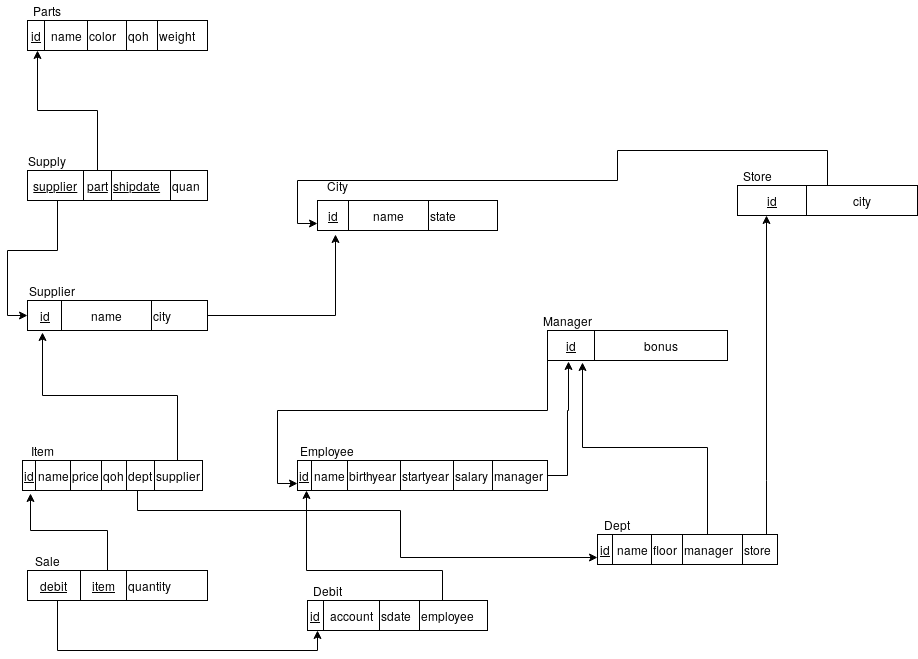

The diagram above was exported from draw.io. Its source (the exported page's mxGraphModel, read from the mxfile embedded in the PNG):
<mxGraphModel dx="698" dy="912" grid="1" gridSize="10" guides="1" tooltips="1" connect="1" arrows="1" fold="1" page="1" pageScale="1" pageWidth="827" pageHeight="1169" math="0" shadow="0">
  <root>
    <mxCell id="0" />
    <mxCell id="1" parent="0" />
    <mxCell id="f37IGXyw65pJOYU_m1HP-1" value="&lt;table style=&quot;width: 100% ; height: 100% ; border-collapse: collapse&quot; width=&quot;100%&quot; border=&quot;1&quot;&gt;&lt;tbody&gt;&lt;tr&gt;&lt;td align=&quot;center&quot;&gt;&lt;u&gt;id&lt;/u&gt;&lt;br&gt;&lt;/td&gt;&lt;td align=&quot;center&quot;&gt;name&lt;br&gt;&lt;/td&gt;&lt;td&gt;color&lt;br&gt;&lt;/td&gt;&lt;td&gt;qoh&lt;br&gt;&lt;/td&gt;&lt;td&gt;weight&lt;br&gt;&lt;/td&gt;&lt;/tr&gt;&lt;/tbody&gt;&lt;/table&gt;" style="text;html=1;strokeColor=none;fillColor=none;overflow=fill;" vertex="1" parent="1">
      <mxGeometry x="40" y="70" width="180" height="30" as="geometry" />
    </mxCell>
    <mxCell id="f37IGXyw65pJOYU_m1HP-2" value="Parts" style="text;html=1;align=center;verticalAlign=middle;resizable=0;points=[];;autosize=1;" vertex="1" parent="1">
      <mxGeometry x="40" y="50" width="40" height="20" as="geometry" />
    </mxCell>
    <mxCell id="f37IGXyw65pJOYU_m1HP-7" style="edgeStyle=orthogonalEdgeStyle;rounded=0;orthogonalLoop=1;jettySize=auto;html=1;entryX=0.056;entryY=1;entryDx=0;entryDy=0;entryPerimeter=0;" edge="1" parent="1" source="f37IGXyw65pJOYU_m1HP-5" target="f37IGXyw65pJOYU_m1HP-1">
      <mxGeometry relative="1" as="geometry">
        <Array as="points">
          <mxPoint x="110" y="160" />
          <mxPoint x="50" y="160" />
        </Array>
      </mxGeometry>
    </mxCell>
    <mxCell id="f37IGXyw65pJOYU_m1HP-10" style="edgeStyle=orthogonalEdgeStyle;rounded=0;orthogonalLoop=1;jettySize=auto;html=1;entryX=0;entryY=0.5;entryDx=0;entryDy=0;" edge="1" parent="1" source="f37IGXyw65pJOYU_m1HP-5" target="f37IGXyw65pJOYU_m1HP-8">
      <mxGeometry relative="1" as="geometry">
        <Array as="points">
          <mxPoint x="70" y="300" />
          <mxPoint x="20" y="300" />
          <mxPoint x="20" y="365" />
        </Array>
      </mxGeometry>
    </mxCell>
    <mxCell id="f37IGXyw65pJOYU_m1HP-5" value="&lt;table style=&quot;width: 100% ; height: 100% ; border-collapse: collapse&quot; width=&quot;100%&quot; border=&quot;1&quot;&gt;&lt;tbody&gt;&lt;tr&gt;&lt;td align=&quot;center&quot;&gt;&lt;u&gt;supplier&lt;/u&gt;&lt;br&gt;&lt;/td&gt;&lt;td align=&quot;center&quot;&gt;&lt;u&gt;part&lt;/u&gt;&lt;br&gt;&lt;/td&gt;&lt;td&gt;&lt;u&gt;shipdate&lt;/u&gt;&lt;br&gt;&lt;/td&gt;&lt;td&gt;quan&lt;br&gt;&lt;/td&gt;&lt;/tr&gt;&lt;/tbody&gt;&lt;/table&gt;" style="text;html=1;strokeColor=none;fillColor=none;overflow=fill;" vertex="1" parent="1">
      <mxGeometry x="40" y="220" width="180" height="30" as="geometry" />
    </mxCell>
    <mxCell id="f37IGXyw65pJOYU_m1HP-6" value="Supply" style="text;html=1;align=center;verticalAlign=middle;resizable=0;points=[];;autosize=1;" vertex="1" parent="1">
      <mxGeometry x="35" y="200" width="50" height="20" as="geometry" />
    </mxCell>
    <mxCell id="f37IGXyw65pJOYU_m1HP-13" style="edgeStyle=orthogonalEdgeStyle;rounded=0;orthogonalLoop=1;jettySize=auto;html=1;entryX=0.1;entryY=1.133;entryDx=0;entryDy=0;entryPerimeter=0;" edge="1" parent="1" source="f37IGXyw65pJOYU_m1HP-8" target="f37IGXyw65pJOYU_m1HP-11">
      <mxGeometry relative="1" as="geometry" />
    </mxCell>
    <mxCell id="f37IGXyw65pJOYU_m1HP-8" value="&lt;table style=&quot;width: 100% ; height: 100% ; border-collapse: collapse&quot; width=&quot;100%&quot; border=&quot;1&quot;&gt;&lt;tbody&gt;&lt;tr&gt;&lt;td align=&quot;center&quot;&gt;&lt;u&gt;id&lt;/u&gt;&lt;br&gt;&lt;/td&gt;&lt;td align=&quot;center&quot;&gt;name&lt;br&gt;&lt;/td&gt;&lt;td&gt;city&lt;br&gt;&lt;/td&gt;&lt;/tr&gt;&lt;/tbody&gt;&lt;/table&gt;" style="text;html=1;strokeColor=none;fillColor=none;overflow=fill;" vertex="1" parent="1">
      <mxGeometry x="40" y="350" width="180" height="30" as="geometry" />
    </mxCell>
    <mxCell id="f37IGXyw65pJOYU_m1HP-9" value="Supplier" style="text;html=1;align=center;verticalAlign=middle;resizable=0;points=[];;autosize=1;" vertex="1" parent="1">
      <mxGeometry x="35" y="330" width="60" height="20" as="geometry" />
    </mxCell>
    <mxCell id="f37IGXyw65pJOYU_m1HP-11" value="&lt;table style=&quot;width: 100% ; height: 100% ; border-collapse: collapse&quot; width=&quot;100%&quot; border=&quot;1&quot;&gt;&lt;tbody&gt;&lt;tr&gt;&lt;td align=&quot;center&quot;&gt;&lt;u&gt;id&lt;/u&gt;&lt;br&gt;&lt;/td&gt;&lt;td align=&quot;center&quot;&gt;name&lt;br&gt;&lt;/td&gt;&lt;td&gt;state&lt;br&gt;&lt;/td&gt;&lt;/tr&gt;&lt;/tbody&gt;&lt;/table&gt;" style="text;html=1;strokeColor=none;fillColor=none;overflow=fill;" vertex="1" parent="1">
      <mxGeometry x="330" y="250" width="180" height="30" as="geometry" />
    </mxCell>
    <mxCell id="f37IGXyw65pJOYU_m1HP-12" value="City" style="text;html=1;align=center;verticalAlign=middle;resizable=0;points=[];;autosize=1;" vertex="1" parent="1">
      <mxGeometry x="330" y="225" width="40" height="20" as="geometry" />
    </mxCell>
    <mxCell id="f37IGXyw65pJOYU_m1HP-16" style="edgeStyle=orthogonalEdgeStyle;rounded=0;orthogonalLoop=1;jettySize=auto;html=1;entryX=0.083;entryY=1.067;entryDx=0;entryDy=0;entryPerimeter=0;" edge="1" parent="1" source="f37IGXyw65pJOYU_m1HP-14" target="f37IGXyw65pJOYU_m1HP-8">
      <mxGeometry relative="1" as="geometry">
        <mxPoint x="125" y="430" as="targetPoint" />
        <Array as="points">
          <mxPoint x="190" y="445" />
          <mxPoint x="55" y="445" />
        </Array>
      </mxGeometry>
    </mxCell>
    <mxCell id="f37IGXyw65pJOYU_m1HP-34" style="edgeStyle=orthogonalEdgeStyle;rounded=0;orthogonalLoop=1;jettySize=auto;html=1;entryX=0;entryY=0.75;entryDx=0;entryDy=0;" edge="1" parent="1" source="f37IGXyw65pJOYU_m1HP-14" target="f37IGXyw65pJOYU_m1HP-31">
      <mxGeometry relative="1" as="geometry">
        <Array as="points">
          <mxPoint x="150" y="560" />
          <mxPoint x="413" y="560" />
          <mxPoint x="413" y="607" />
        </Array>
      </mxGeometry>
    </mxCell>
    <mxCell id="f37IGXyw65pJOYU_m1HP-14" value="&lt;table style=&quot;width: 100% ; height: 100% ; border-collapse: collapse&quot; width=&quot;100%&quot; border=&quot;1&quot;&gt;&lt;tbody&gt;&lt;tr&gt;&lt;td align=&quot;center&quot;&gt;&lt;u&gt;id&lt;/u&gt;&lt;br&gt;&lt;/td&gt;&lt;td align=&quot;center&quot;&gt;name&lt;br&gt;&lt;/td&gt;&lt;td&gt;price&lt;br&gt;&lt;/td&gt;&lt;td&gt;qoh&lt;br&gt;&lt;/td&gt;&lt;td&gt;dept&lt;br&gt;&lt;/td&gt;&lt;td&gt;supplier&lt;br&gt;&lt;/td&gt;&lt;/tr&gt;&lt;/tbody&gt;&lt;/table&gt;" style="text;html=1;strokeColor=none;fillColor=none;overflow=fill;" vertex="1" parent="1">
      <mxGeometry x="35" y="510" width="180" height="30" as="geometry" />
    </mxCell>
    <mxCell id="f37IGXyw65pJOYU_m1HP-15" value="Item" style="text;html=1;align=center;verticalAlign=middle;resizable=0;points=[];;autosize=1;" vertex="1" parent="1">
      <mxGeometry x="35" y="490" width="40" height="20" as="geometry" />
    </mxCell>
    <mxCell id="f37IGXyw65pJOYU_m1HP-19" style="edgeStyle=orthogonalEdgeStyle;rounded=0;orthogonalLoop=1;jettySize=auto;html=1;entryX=0.044;entryY=1.1;entryDx=0;entryDy=0;entryPerimeter=0;" edge="1" parent="1" source="f37IGXyw65pJOYU_m1HP-17" target="f37IGXyw65pJOYU_m1HP-14">
      <mxGeometry relative="1" as="geometry">
        <Array as="points">
          <mxPoint x="120" y="580" />
          <mxPoint x="43" y="580" />
        </Array>
      </mxGeometry>
    </mxCell>
    <mxCell id="f37IGXyw65pJOYU_m1HP-22" style="edgeStyle=orthogonalEdgeStyle;rounded=0;orthogonalLoop=1;jettySize=auto;html=1;entryX=0.056;entryY=1;entryDx=0;entryDy=0;entryPerimeter=0;" edge="1" parent="1" source="f37IGXyw65pJOYU_m1HP-17" target="f37IGXyw65pJOYU_m1HP-20">
      <mxGeometry relative="1" as="geometry">
        <Array as="points">
          <mxPoint x="70" y="700" />
          <mxPoint x="330" y="700" />
        </Array>
      </mxGeometry>
    </mxCell>
    <mxCell id="f37IGXyw65pJOYU_m1HP-17" value="&lt;table style=&quot;width: 100% ; height: 100% ; border-collapse: collapse&quot; width=&quot;100%&quot; border=&quot;1&quot;&gt;&lt;tbody&gt;&lt;tr&gt;&lt;td align=&quot;center&quot;&gt;&lt;u&gt;debit&lt;/u&gt;&lt;br&gt;&lt;/td&gt;&lt;td align=&quot;center&quot;&gt;&lt;u&gt;item&lt;/u&gt;&lt;br&gt;&lt;/td&gt;&lt;td&gt;quantity&lt;br&gt;&lt;/td&gt;&lt;/tr&gt;&lt;/tbody&gt;&lt;/table&gt;" style="text;html=1;strokeColor=none;fillColor=none;overflow=fill;" vertex="1" parent="1">
      <mxGeometry x="40" y="620" width="180" height="30" as="geometry" />
    </mxCell>
    <mxCell id="f37IGXyw65pJOYU_m1HP-18" value="Sale" style="text;html=1;align=center;verticalAlign=middle;resizable=0;points=[];;autosize=1;" vertex="1" parent="1">
      <mxGeometry x="40" y="600" width="40" height="20" as="geometry" />
    </mxCell>
    <mxCell id="f37IGXyw65pJOYU_m1HP-39" style="edgeStyle=orthogonalEdgeStyle;rounded=0;orthogonalLoop=1;jettySize=auto;html=1;exitX=0.75;exitY=0;exitDx=0;exitDy=0;entryX=0.036;entryY=1;entryDx=0;entryDy=0;entryPerimeter=0;" edge="1" parent="1" source="f37IGXyw65pJOYU_m1HP-20" target="f37IGXyw65pJOYU_m1HP-23">
      <mxGeometry relative="1" as="geometry">
        <Array as="points">
          <mxPoint x="455" y="620" />
          <mxPoint x="319" y="620" />
        </Array>
      </mxGeometry>
    </mxCell>
    <mxCell id="f37IGXyw65pJOYU_m1HP-20" value="&lt;table style=&quot;width: 100% ; height: 100% ; border-collapse: collapse&quot; width=&quot;100%&quot; border=&quot;1&quot;&gt;&lt;tbody&gt;&lt;tr&gt;&lt;td align=&quot;center&quot;&gt;&lt;u&gt;id&lt;/u&gt;&lt;br&gt;&lt;/td&gt;&lt;td align=&quot;center&quot;&gt;account&lt;br&gt;&lt;/td&gt;&lt;td&gt;sdate&lt;br&gt;&lt;/td&gt;&lt;td&gt;employee&lt;br&gt;&lt;/td&gt;&lt;/tr&gt;&lt;/tbody&gt;&lt;/table&gt;" style="text;html=1;strokeColor=none;fillColor=none;overflow=fill;" vertex="1" parent="1">
      <mxGeometry x="320" y="650" width="180" height="30" as="geometry" />
    </mxCell>
    <mxCell id="f37IGXyw65pJOYU_m1HP-21" value="Debit" style="text;html=1;align=center;verticalAlign=middle;resizable=0;points=[];;autosize=1;" vertex="1" parent="1">
      <mxGeometry x="320" y="630" width="40" height="20" as="geometry" />
    </mxCell>
    <mxCell id="f37IGXyw65pJOYU_m1HP-30" style="edgeStyle=orthogonalEdgeStyle;rounded=0;orthogonalLoop=1;jettySize=auto;html=1;entryX=0.117;entryY=1.033;entryDx=0;entryDy=0;entryPerimeter=0;" edge="1" parent="1" source="f37IGXyw65pJOYU_m1HP-23" target="f37IGXyw65pJOYU_m1HP-27">
      <mxGeometry relative="1" as="geometry">
        <mxPoint x="590" y="420" as="targetPoint" />
        <Array as="points">
          <mxPoint x="580" y="525" />
          <mxPoint x="580" y="460" />
          <mxPoint x="581" y="460" />
        </Array>
      </mxGeometry>
    </mxCell>
    <mxCell id="f37IGXyw65pJOYU_m1HP-23" value="&lt;table style=&quot;width: 100% ; height: 100% ; border-collapse: collapse&quot; width=&quot;100%&quot; border=&quot;1&quot;&gt;&lt;tbody&gt;&lt;tr&gt;&lt;td align=&quot;center&quot;&gt;&lt;u&gt;id&lt;/u&gt;&lt;br&gt;&lt;/td&gt;&lt;td align=&quot;center&quot;&gt;name&lt;br&gt;&lt;/td&gt;&lt;td&gt;birthyear&lt;br&gt;&lt;/td&gt;&lt;td&gt;startyear&lt;br&gt;&lt;/td&gt;&lt;td&gt;salary&lt;br&gt;&lt;/td&gt;&lt;td&gt;manager&lt;br&gt;&lt;/td&gt;&lt;/tr&gt;&lt;/tbody&gt;&lt;/table&gt;" style="text;html=1;strokeColor=none;fillColor=none;overflow=fill;" vertex="1" parent="1">
      <mxGeometry x="310" y="510" width="250" height="30" as="geometry" />
    </mxCell>
    <mxCell id="f37IGXyw65pJOYU_m1HP-24" value="Employee" style="text;html=1;align=center;verticalAlign=middle;resizable=0;points=[];;autosize=1;" vertex="1" parent="1">
      <mxGeometry x="305" y="490" width="70" height="20" as="geometry" />
    </mxCell>
    <mxCell id="f37IGXyw65pJOYU_m1HP-29" style="edgeStyle=orthogonalEdgeStyle;rounded=0;orthogonalLoop=1;jettySize=auto;html=1;entryX=0;entryY=0.75;entryDx=0;entryDy=0;" edge="1" parent="1" source="f37IGXyw65pJOYU_m1HP-27" target="f37IGXyw65pJOYU_m1HP-23">
      <mxGeometry relative="1" as="geometry">
        <Array as="points">
          <mxPoint x="560" y="460" />
          <mxPoint x="290" y="460" />
          <mxPoint x="290" y="533" />
        </Array>
      </mxGeometry>
    </mxCell>
    <mxCell id="f37IGXyw65pJOYU_m1HP-27" value="&lt;table style=&quot;width: 100% ; height: 100% ; border-collapse: collapse&quot; width=&quot;100%&quot; border=&quot;1&quot;&gt;&lt;tbody&gt;&lt;tr&gt;&lt;td align=&quot;center&quot;&gt;&lt;u&gt;id&lt;/u&gt;&lt;br&gt;&lt;/td&gt;&lt;td align=&quot;center&quot;&gt;bonus&lt;br&gt;&lt;/td&gt;&lt;/tr&gt;&lt;/tbody&gt;&lt;/table&gt;" style="text;html=1;strokeColor=none;fillColor=none;overflow=fill;" vertex="1" parent="1">
      <mxGeometry x="560" y="380" width="180" height="30" as="geometry" />
    </mxCell>
    <mxCell id="f37IGXyw65pJOYU_m1HP-28" value="Manager" style="text;html=1;align=center;verticalAlign=middle;resizable=0;points=[];;autosize=1;" vertex="1" parent="1">
      <mxGeometry x="550" y="360" width="60" height="20" as="geometry" />
    </mxCell>
    <mxCell id="f37IGXyw65pJOYU_m1HP-33" style="edgeStyle=orthogonalEdgeStyle;rounded=0;orthogonalLoop=1;jettySize=auto;html=1;entryX=0.194;entryY=1.067;entryDx=0;entryDy=0;entryPerimeter=0;" edge="1" parent="1" source="f37IGXyw65pJOYU_m1HP-31" target="f37IGXyw65pJOYU_m1HP-27">
      <mxGeometry relative="1" as="geometry">
        <Array as="points">
          <mxPoint x="720" y="497" />
          <mxPoint x="595" y="497" />
        </Array>
      </mxGeometry>
    </mxCell>
    <mxCell id="f37IGXyw65pJOYU_m1HP-37" style="edgeStyle=orthogonalEdgeStyle;rounded=0;orthogonalLoop=1;jettySize=auto;html=1;entryX=0.161;entryY=1;entryDx=0;entryDy=0;entryPerimeter=0;" edge="1" parent="1" source="f37IGXyw65pJOYU_m1HP-31" target="f37IGXyw65pJOYU_m1HP-35">
      <mxGeometry relative="1" as="geometry">
        <Array as="points">
          <mxPoint x="779" y="530" />
          <mxPoint x="779" y="530" />
        </Array>
      </mxGeometry>
    </mxCell>
    <mxCell id="f37IGXyw65pJOYU_m1HP-31" value="&lt;table style=&quot;width: 100% ; height: 100% ; border-collapse: collapse&quot; width=&quot;100%&quot; border=&quot;1&quot;&gt;&lt;tbody&gt;&lt;tr&gt;&lt;td align=&quot;center&quot;&gt;&lt;u&gt;id&lt;/u&gt;&lt;br&gt;&lt;/td&gt;&lt;td align=&quot;center&quot;&gt;name&lt;br&gt;&lt;/td&gt;&lt;td&gt;floor&lt;br&gt;&lt;/td&gt;&lt;td&gt;manager&lt;br&gt;&lt;/td&gt;&lt;td&gt;store&lt;br&gt;&lt;/td&gt;&lt;/tr&gt;&lt;/tbody&gt;&lt;/table&gt;" style="text;html=1;strokeColor=none;fillColor=none;overflow=fill;" vertex="1" parent="1">
      <mxGeometry x="610" y="584" width="180" height="30" as="geometry" />
    </mxCell>
    <mxCell id="f37IGXyw65pJOYU_m1HP-32" value="Dept" style="text;html=1;align=center;verticalAlign=middle;resizable=0;points=[];;autosize=1;" vertex="1" parent="1">
      <mxGeometry x="610" y="564" width="40" height="20" as="geometry" />
    </mxCell>
    <mxCell id="f37IGXyw65pJOYU_m1HP-38" style="edgeStyle=orthogonalEdgeStyle;rounded=0;orthogonalLoop=1;jettySize=auto;html=1;entryX=0;entryY=0.75;entryDx=0;entryDy=0;" edge="1" parent="1" source="f37IGXyw65pJOYU_m1HP-35" target="f37IGXyw65pJOYU_m1HP-11">
      <mxGeometry relative="1" as="geometry">
        <Array as="points">
          <mxPoint x="840" y="200" />
          <mxPoint x="630" y="200" />
          <mxPoint x="630" y="230" />
          <mxPoint x="310" y="230" />
          <mxPoint x="310" y="273" />
        </Array>
      </mxGeometry>
    </mxCell>
    <mxCell id="f37IGXyw65pJOYU_m1HP-35" value="&lt;table style=&quot;width: 100% ; height: 100% ; border-collapse: collapse&quot; width=&quot;100%&quot; border=&quot;1&quot;&gt;&lt;tbody&gt;&lt;tr&gt;&lt;td align=&quot;center&quot;&gt;&lt;u&gt;id&lt;/u&gt;&lt;br&gt;&lt;/td&gt;&lt;td align=&quot;center&quot;&gt;city&lt;br&gt;&lt;/td&gt;&lt;/tr&gt;&lt;/tbody&gt;&lt;/table&gt;" style="text;html=1;strokeColor=none;fillColor=none;overflow=fill;" vertex="1" parent="1">
      <mxGeometry x="750" y="235" width="180" height="30" as="geometry" />
    </mxCell>
    <mxCell id="f37IGXyw65pJOYU_m1HP-36" value="Store" style="text;html=1;align=center;verticalAlign=middle;resizable=0;points=[];;autosize=1;" vertex="1" parent="1">
      <mxGeometry x="750" y="215" width="40" height="20" as="geometry" />
    </mxCell>
  </root>
</mxGraphModel>